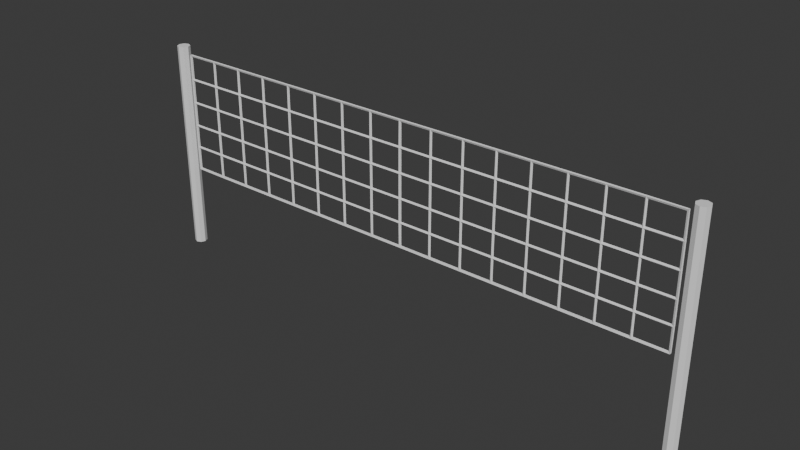 # Source: net.blend  (saved by Blender 5.2.44; exported with 4.5.12 LTS)
import bpy
from mathutils import Matrix  # noqa: F401  (used for matrix-valued properties, if any)

bpy.ops.wm.read_factory_settings(use_empty=True)
scene = bpy.context.scene
scene.name = 'Scene'

# ---- collections
col_collection = bpy.data.collections.new('Collection'); scene.collection.children.link(col_collection)
col_collection_1 = bpy.data.collections.new('Collection 1'); col_collection.children.link(col_collection_1)

# ---- materials (node trees are filled in below, after node groups)
mat_material = bpy.data.materials.new('Material')
mat_material.alpha_threshold = 0.0
mat_material.use_backface_culling_lightprobe_volume = False
mat_material.roughness = 0.5
mat_material.line_color = (0.0, 0.0, 0.0, 1.0)

# ---- material node trees
mat_material.use_nodes = True; mat_material.node_tree.nodes.clear()
_N = mat_material.node_tree.nodes; _L = mat_material.node_tree.links
n0 = _N.new('ShaderNodeOutputMaterial'); n0.name = 'Material Output'; n0.location = (200, 100)
n1 = _N.new('ShaderNodeBsdfPrincipled'); n1.name = 'Principled BSDF'; n1.location = (-200, 100)
n1.inputs[10].default_value = 0.005
_L.new(n1.outputs[0], n0.inputs[0])
n0.is_active_output = True

# ---- world
world_world = bpy.data.worlds.new('World'); scene.world = world_world
world_world.use_nodes = True; world_world.node_tree.nodes.clear()
_N = world_world.node_tree.nodes; _L = world_world.node_tree.links
n0 = _N.new('ShaderNodeOutputWorld'); n0.name = 'World Output'; n0.location = (200, 100)
n1 = _N.new('ShaderNodeBackground'); n1.name = 'Background'; n1.location = (-200, 100)
n1.inputs[0].default_value = (0.05088, 0.05088, 0.05088, 1.0)
_L.new(n1.outputs[0], n0.inputs[0])
n0.is_active_output = True
world_world.color = (0.05088, 0.05088, 0.05088)
world_world.sun_shadow_jitter_overblur = 0.0

# ---- meshes
me_cube = bpy.data.meshes.new('Cube')
me_cube.from_pydata([(5.476, 0.01135, 1.0), (5.476, 0.01135, -1.0), (5.476, -0.01135, 1.0), (5.476, -0.01135, -1.0), (0.0, 0.01135, 1.0), (0.0, 0.01135, -1.0), (0.0, -0.01135, 1.0), (0.0, -0.01135, -1.0), (4.792, 0.01135, -1.0), (4.107, 0.01135, -1.0), (3.423, 0.01135, -1.0), (2.738, 0.01135, -1.0), (2.054, 0.01135, -1.0), (1.369, 0.01135, -1.0), (0.6845, 0.01135, -1.0), (4.792, -0.01135, 1.0), (4.107, -0.01135, 1.0), (3.423, -0.01135, 1.0), (2.738, -0.01135, 1.0), (2.054, -0.01135, 1.0), (1.369, -0.01135, 1.0), (0.6845, -0.01135, 1.0), (0.6845, -0.01135, -1.0), (1.369, -0.01135, -1.0), (2.054, -0.01135, -1.0), (2.738, -0.01135, -1.0), (3.423, -0.01135, -1.0), (4.107, -0.01135, -1.0), (4.792, -0.01135, -1.0), (0.6845, 0.01135, 1.0), (1.369, 0.01135, 1.0), (2.054, 0.01135, 1.0), (2.738, 0.01135, 1.0), (3.423, 0.01135, 1.0), (4.107, 0.01135, 1.0), (4.792, 0.01135, 1.0), (5.476, 0.01135, 0.4849), (5.476, 0.01135, -0.0151), (5.476, 0.01135, -0.5151), (0.0, -0.01135, -0.5151), (0.0, -0.01135, -0.0151), (0.0, -0.01135, 0.4849), (5.476, -0.01135, 0.4849), (5.476, -0.01135, -0.0151), (5.476, -0.01135, -0.5151), (0.0, 0.01135, 0.4849), (0.0, 0.01135, -0.0151), (0.0, 0.01135, -0.5151), (0.6845, 0.01135, 0.4849), (0.6845, 0.01135, -0.0151), (0.6845, 0.01135, -0.5151), (1.369, 0.01135, 0.4849), (1.369, 0.01135, -0.0151), (1.369, 0.01135, -0.5151), (2.054, 0.01135, 0.4849), (2.054, 0.01135, -0.0151), (2.054, 0.01135, -0.5151), (2.738, 0.01135, 0.4849), (2.738, 0.01135, -0.0151), (2.738, 0.01135, -0.5151), (3.423, 0.01135, 0.4849), (3.423, 0.01135, -0.0151), (3.423, 0.01135, -0.5151), (4.107, 0.01135, 0.4849), (4.107, 0.01135, -0.0151), (4.107, 0.01135, -0.5151), (4.792, 0.01135, 0.4849), (4.792, 0.01135, -0.0151), (4.792, 0.01135, -0.5151), (4.792, -0.01135, 0.4849), (4.792, -0.01135, -0.0151), (4.792, -0.01135, -0.5151), (4.107, -0.01135, 0.4849), (4.107, -0.01135, -0.0151), (4.107, -0.01135, -0.5151), (3.423, -0.01135, 0.4849), (3.423, -0.01135, -0.0151), (3.423, -0.01135, -0.5151), (2.738, -0.01135, 0.4849), (2.738, -0.01135, -0.0151), (2.738, -0.01135, -0.5151), (2.054, -0.01135, 0.4849), (2.054, -0.01135, -0.0151), (2.054, -0.01135, -0.5151), (1.369, -0.01135, 0.4849), (1.369, -0.01135, -0.0151), (1.369, -0.01135, -0.5151), (0.6845, -0.01135, 0.4849), (0.6845, -0.01135, -0.0151), (0.6845, -0.01135, -0.5151), (0.0, 0.01135, -1.49), (0.0, -0.01135, -1.49), (0.6845, 0.01135, -1.49), (4.792, -0.01135, -1.49), (5.476, -0.01135, -1.49), (5.476, 0.01135, -1.49), (4.792, 0.01135, -1.49), (4.107, 0.01135, -1.49), (3.423, 0.01135, -1.49), (2.738, 0.01135, -1.49), (2.054, 0.01135, -1.49), (1.369, 0.01135, -1.49), (0.6845, -0.01135, -1.49), (1.369, -0.01135, -1.49), (2.054, -0.01135, -1.49), (2.738, -0.01135, -1.49), (3.423, -0.01135, -1.49), (4.107, -0.01135, -1.49)], [], [(29, 4, 6, 21), (87, 21, 6, 41), (41, 6, 4, 45), (23, 22, 102, 103), (36, 0, 2, 42), (66, 35, 0, 36), (45, 4, 29, 48), (48, 29, 30, 51), (51, 30, 31, 54), (54, 31, 32, 57), (57, 32, 33, 60), (60, 33, 34, 63), (63, 34, 35, 66), (8, 1, 95, 96), (22, 7, 91, 102), (1, 3, 94, 95), (14, 13, 101, 92), (28, 27, 107, 93), (13, 12, 100, 101), (27, 26, 106, 107), (42, 2, 15, 69), (69, 15, 16, 72), (72, 16, 17, 75), (75, 17, 18, 78), (78, 18, 19, 81), (81, 19, 20, 84), (84, 20, 21, 87), (0, 35, 15, 2), (35, 34, 16, 15), (34, 33, 17, 16), (33, 32, 18, 17), (32, 31, 19, 18), (31, 30, 20, 19), (30, 29, 21, 20), (23, 86, 89, 22), (86, 85, 88, 89), (85, 84, 87, 88), (24, 83, 86, 23), (83, 82, 85, 86), (82, 81, 84, 85), (25, 80, 83, 24), (80, 79, 82, 83), (79, 78, 81, 82), (26, 77, 80, 25), (77, 76, 79, 80), (76, 75, 78, 79), (27, 74, 77, 26), (74, 73, 76, 77), (73, 72, 75, 76), (28, 71, 74, 27), (71, 70, 73, 74), (70, 69, 72, 73), (3, 44, 71, 28), (44, 43, 70, 71), (43, 42, 69, 70), (9, 65, 68, 8), (65, 64, 67, 68), (64, 63, 66, 67), (10, 62, 65, 9), (62, 61, 64, 65), (61, 60, 63, 64), (11, 59, 62, 10), (59, 58, 61, 62), (58, 57, 60, 61), (12, 56, 59, 11), (56, 55, 58, 59), (55, 54, 57, 58), (13, 53, 56, 12), (53, 52, 55, 56), (52, 51, 54, 55), (14, 50, 53, 13), (50, 49, 52, 53), (49, 48, 51, 52), (5, 47, 50, 14), (47, 46, 49, 50), (46, 45, 48, 49), (8, 68, 38, 1), (68, 67, 37, 38), (67, 66, 36, 37), (1, 38, 44, 3), (38, 37, 43, 44), (37, 36, 42, 43), (7, 39, 47, 5), (39, 40, 46, 47), (40, 41, 45, 46), (22, 89, 39, 7), (89, 88, 40, 39), (88, 87, 41, 40), (96, 95, 94, 93), (90, 92, 102, 91), (92, 101, 103, 102), (101, 100, 104, 103), (100, 99, 105, 104), (99, 98, 106, 105), (98, 97, 107, 106), (97, 96, 93, 107), (9, 8, 96, 97), (24, 23, 103, 104), (10, 9, 97, 98), (25, 24, 104, 105), (7, 5, 90, 91), (11, 10, 98, 99), (26, 25, 105, 106), (3, 28, 93, 94), (5, 14, 92, 90), (12, 11, 99, 100)])
_uv = me_cube.uv_layers.new(name='UVMap')
_uv.uv.foreach_set('vector', [0.8438, 0.5, 0.875, 0.5, 0.875, 0.75, 0.8438, 0.75, 0.5606, 0.9688, 0.625, 0.9688, 0.625, 1.0, 0.5606, 1.0, 0.5606, 0.0, 0.625, 0.0, 0.625, 0.25, 0.5606, 0.25, 0.375, 0.9375, 0.375, 0.9688, 0.375, 0.9688, 0.375, 0.9375, 0.5606, 0.5, 0.625, 0.5, 0.625, 0.75, 0.5606, 0.75, 0.5606, 0.4688, 0.625, 0.4688, 0.625, 0.5, 0.5606, 0.5, 0.5606, 0.25, 0.625, 0.25, 0.625, 0.2812, 0.5606, 0.2812, 0.5606, 0.2812, 0.625, 0.2812, 0.625, 0.3125, 0.5606, 0.3125, 0.5606, 0.3125, 0.625, 0.3125, 0.625, 0.3438, 0.5606, 0.3438, 0.5606, 0.3438, 0.625, 0.3438, 0.625, 0.375, 0.5606, 0.375, 0.5606, 0.375, 0.625, 0.375, 0.625, 0.4062, 0.5606, 0.4062, 0.5606, 0.4062, 0.625, 0.4062, 0.625, 0.4375, 0.5606, 0.4375, 0.5606, 0.4375, 0.625, 0.4375, 0.625, 0.4688, 0.5606, 0.4688, 0.375, 0.4688, 0.375, 0.5, 0.375, 0.5, 0.375, 0.4688, 0.375, 0.9688, 0.375, 1.0, 0.375, 1.0, 0.375, 0.9688, 0.375, 0.5, 0.375, 0.75, 0.375, 0.75, 0.375, 0.5, 0.375, 0.2812, 0.375, 0.3125, 0.375, 0.3125, 0.375, 0.2812, 0.375, 0.7812, 0.375, 0.8125, 0.375, 0.8125, 0.375, 0.7812, 0.375, 0.3125, 0.375, 0.3438, 0.375, 0.3438, 0.375, 0.3125, 0.375, 0.8125, 0.375, 0.8438, 0.375, 0.8438, 0.375, 0.8125, 0.5606, 0.75, 0.625, 0.75, 0.625, 0.7812, 0.5606, 0.7812, 0.5606, 0.7812, 0.625, 0.7812, 0.625, 0.8125, 0.5606, 0.8125, 0.5606, 0.8125, 0.625, 0.8125, 0.625, 0.8438, 0.5606, 0.8438, 0.5606, 0.8438, 0.625, 0.8438, 0.625, 0.875, 0.5606, 0.875, 0.5606, 0.875, 0.625, 0.875, 0.625, 0.9062, 0.5606, 0.9062, 0.5606, 0.9062, 0.625, 0.9062, 0.625, 0.9375, 0.5606, 0.9375, 0.5606, 0.9375, 0.625, 0.9375, 0.625, 0.9688, 0.5606, 0.9688, 0.625, 0.5, 0.6562, 0.5, 0.6562, 0.75, 0.625, 0.75, 0.6562, 0.5, 0.6875, 0.5, 0.6875, 0.75, 0.6562, 0.75, 0.6875, 0.5, 0.7188, 0.5, 0.7188, 0.75, 0.6875, 0.75, 0.7188, 0.5, 0.75, 0.5, 0.75, 0.75, 0.7188, 0.75, 0.75, 0.5, 0.7812, 0.5, 0.7812, 0.75, 0.75, 0.75, 0.7812, 0.5, 0.8125, 0.5, 0.8125, 0.75, 0.7812, 0.75, 0.8125, 0.5, 0.8438, 0.5, 0.8438, 0.75, 0.8125, 0.75, 0.375, 0.9375, 0.4356, 0.9375, 0.4356, 0.9688, 0.375, 0.9688, 0.4356, 0.9375, 0.4981, 0.9375, 0.4981, 0.9688, 0.4356, 0.9688, 0.4981, 0.9375, 0.5606, 0.9375, 0.5606, 0.9688, 0.4981, 0.9688, 0.375, 0.9062, 0.4356, 0.9062, 0.4356, 0.9375, 0.375, 0.9375, 0.4356, 0.9062, 0.4981, 0.9062, 0.4981, 0.9375, 0.4356, 0.9375, 0.4981, 0.9062, 0.5606, 0.9062, 0.5606, 0.9375, 0.4981, 0.9375, 0.375, 0.875, 0.4356, 0.875, 0.4356, 0.9062, 0.375, 0.9062, 0.4356, 0.875, 0.4981, 0.875, 0.4981, 0.9062, 0.4356, 0.9062, 0.4981, 0.875, 0.5606, 0.875, 0.5606, 0.9062, 0.4981, 0.9062, 0.375, 0.8438, 0.4356, 0.8438, 0.4356, 0.875, 0.375, 0.875, 0.4356, 0.8438, 0.4981, 0.8437, 0.4981, 0.875, 0.4356, 0.875, 0.4981, 0.8437, 0.5606, 0.8438, 0.5606, 0.875, 0.4981, 0.875, 0.375, 0.8125, 0.4356, 0.8125, 0.4356, 0.8438, 0.375, 0.8438, 0.4356, 0.8125, 0.4981, 0.8125, 0.4981, 0.8437, 0.4356, 0.8438, 0.4981, 0.8125, 0.5606, 0.8125, 0.5606, 0.8438, 0.4981, 0.8437, 0.375, 0.7812, 0.4356, 0.7812, 0.4356, 0.8125, 0.375, 0.8125, 0.4356, 0.7812, 0.4981, 0.7812, 0.4981, 0.8125, 0.4356, 0.8125, 0.4981, 0.7812, 0.5606, 0.7812, 0.5606, 0.8125, 0.4981, 0.8125, 0.375, 0.75, 0.4356, 0.75, 0.4356, 0.7812, 0.375, 0.7812, 0.4356, 0.75, 0.4981, 0.75, 0.4981, 0.7812, 0.4356, 0.7812, 0.4981, 0.75, 0.5606, 0.75, 0.5606, 0.7812, 0.4981, 0.7812, 0.375, 0.4375, 0.4356, 0.4375, 0.4356, 0.4688, 0.375, 0.4688, 0.4356, 0.4375, 0.4981, 0.4375, 0.4981, 0.4687, 0.4356, 0.4688, 0.4981, 0.4375, 0.5606, 0.4375, 0.5606, 0.4688, 0.4981, 0.4687, 0.375, 0.4062, 0.4356, 0.4062, 0.4356, 0.4375, 0.375, 0.4375, 0.4356, 0.4062, 0.4981, 0.4062, 0.4981, 0.4375, 0.4356, 0.4375, 0.4981, 0.4062, 0.5606, 0.4062, 0.5606, 0.4375, 0.4981, 0.4375, 0.375, 0.375, 0.4356, 0.375, 0.4356, 0.4062, 0.375, 0.4062, 0.4356, 0.375, 0.4981, 0.375, 0.4981, 0.4062, 0.4356, 0.4062, 0.4981, 0.375, 0.5606, 0.375, 0.5606, 0.4062, 0.4981, 0.4062, 0.375, 0.3438, 0.4356, 0.3438, 0.4356, 0.375, 0.375, 0.375, 0.4356, 0.3438, 0.4981, 0.3438, 0.4981, 0.375, 0.4356, 0.375, 0.4981, 0.3438, 0.5606, 0.3438, 0.5606, 0.375, 0.4981, 0.375, 0.375, 0.3125, 0.4356, 0.3125, 0.4356, 0.3438, 0.375, 0.3438, 0.4356, 0.3125, 0.4981, 0.3125, 0.4981, 0.3438, 0.4356, 0.3438, 0.4981, 0.3125, 0.5606, 0.3125, 0.5606, 0.3438, 0.4981, 0.3438, 0.375, 0.2812, 0.4356, 0.2812, 0.4356, 0.3125, 0.375, 0.3125, 0.4356, 0.2812, 0.4981, 0.2812, 0.4981, 0.3125, 0.4356, 0.3125, 0.4981, 0.2812, 0.5606, 0.2812, 0.5606, 0.3125, 0.4981, 0.3125, 0.375, 0.25, 0.4356, 0.25, 0.4356, 0.2812, 0.375, 0.2812, 0.4356, 0.25, 0.4981, 0.25, 0.4981, 0.2812, 0.4356, 0.2812, 0.4981, 0.25, 0.5606, 0.25, 0.5606, 0.2812, 0.4981, 0.2812, 0.375, 0.4688, 0.4356, 0.4688, 0.4356, 0.5, 0.375, 0.5, 0.4356, 0.4688, 0.4981, 0.4687, 0.4981, 0.5, 0.4356, 0.5, 0.4981, 0.4687, 0.5606, 0.4688, 0.5606, 0.5, 0.4981, 0.5, 0.375, 0.5, 0.4356, 0.5, 0.4356, 0.75, 0.375, 0.75, 0.4356, 0.5, 0.4981, 0.5, 0.4981, 0.75, 0.4356, 0.75, 0.4981, 0.5, 0.5606, 0.5, 0.5606, 0.75, 0.4981, 0.75, 0.375, 0.0, 0.4356, 0.0, 0.4356, 0.25, 0.375, 0.25, 0.4356, 0.0, 0.4981, 0.0, 0.4981, 0.25, 0.4356, 0.25, 0.4981, 0.0, 0.5606, 0.0, 0.5606, 0.25, 0.4981, 0.25, 0.375, 0.9688, 0.4356, 0.9688, 0.4356, 1.0, 0.375, 1.0, 0.4356, 0.9688, 0.4981, 0.9688, 0.4981, 1.0, 0.4356, 1.0, 0.4981, 0.9688, 0.5606, 0.9688, 0.5606, 1.0, 0.4981, 1.0, 0.3438, 0.5, 0.375, 0.5, 0.375, 0.75, 0.3438, 0.75, 0.125, 0.5, 0.1562, 0.5, 0.1562, 0.75, 0.125, 0.75, 0.1562, 0.5, 0.1875, 0.5, 0.1875, 0.75, 0.1562, 0.75, 0.1875, 0.5, 0.2188, 0.5, 0.2188, 0.75, 0.1875, 0.75, 0.2188, 0.5, 0.25, 0.5, 0.25, 0.75, 0.2188, 0.75, 0.25, 0.5, 0.2812, 0.5, 0.2812, 0.75, 0.25, 0.75, 0.2812, 0.5, 0.3125, 0.5, 0.3125, 0.75, 0.2812, 0.75, 0.3125, 0.5, 0.3438, 0.5, 0.3438, 0.75, 0.3125, 0.75, 0.375, 0.4375, 0.375, 0.4688, 0.375, 0.4688, 0.375, 0.4375, 0.375, 0.9062, 0.375, 0.9375, 0.375, 0.9375, 0.375, 0.9062, 0.375, 0.4062, 0.375, 0.4375, 0.375, 0.4375, 0.375, 0.4062, 0.375, 0.875, 0.375, 0.9062, 0.375, 0.9062, 0.375, 0.875, 0.375, 0.0, 0.375, 0.25, 0.375, 0.25, 0.375, 0.0, 0.375, 0.375, 0.375, 0.4062, 0.375, 0.4062, 0.375, 0.375, 0.375, 0.8438, 0.375, 0.875, 0.375, 0.875, 0.375, 0.8438, 0.375, 0.75, 0.375, 0.7812, 0.375, 0.7812, 0.375, 0.75, 0.375, 0.25, 0.375, 0.2812, 0.375, 0.2812, 0.375, 0.25, 0.375, 0.3438, 0.375, 0.375, 0.375, 0.375, 0.375, 0.3438])
me_cube.materials.append(mat_material)
me_cube.use_mirror_vertex_groups = False
me_cube.update()
me_cylinder = bpy.data.meshes.new('Cylinder')
me_cylinder.from_pydata([(0.0, 1.0, -1.0), (0.0, 1.0, 0.6344), (0.7071, 0.7071, -1.0), (0.7071, 0.7071, 0.6344), (1.0, 0.0, -1.0), (1.0, 0.0, 0.6344), (0.7071, -0.7071, -1.0), (0.7071, -0.7071, 0.6344), (0.0, -1.0, -1.0), (0.0, -1.0, 0.6344), (-0.7071, -0.7071, -1.0), (-0.7071, -0.7071, 0.6344), (-1.0, 0.0, -1.0), (-1.0, 0.0, 0.6344), (-0.7071, 0.7071, -1.0), (-0.7071, 0.7071, 0.6344)], [], [(0, 1, 3, 2), (2, 3, 5, 4), (4, 5, 7, 6), (6, 7, 9, 8), (8, 9, 11, 10), (10, 11, 13, 12), (3, 1, 15, 13, 11, 9, 7, 5), (12, 13, 15, 14), (14, 15, 1, 0), (0, 2, 4, 6, 8, 10, 12, 14)])
_uv = me_cylinder.uv_layers.new(name='UVMap')
_uv.uv.foreach_set('vector', [1.0, 0.5, 1.0, 1.0, 0.875, 1.0, 0.875, 0.5, 0.875, 0.5, 0.875, 1.0, 0.75, 1.0, 0.75, 0.5, 0.75, 0.5, 0.75, 1.0, 0.625, 1.0, 0.625, 0.5, 0.625, 0.5, 0.625, 1.0, 0.5, 1.0, 0.5, 0.5, 0.5, 0.5, 0.5, 1.0, 0.375, 1.0, 0.375, 0.5, 0.375, 0.5, 0.375, 1.0, 0.25, 1.0, 0.25, 0.5, 0.4197, 0.4197, 0.25, 0.49, 0.08029, 0.4197, 0.01, 0.25, 0.08029, 0.08029, 0.25, 0.01, 0.4197, 0.08029, 0.49, 0.25, 0.25, 0.5, 0.25, 1.0, 0.125, 1.0, 0.125, 0.5, 0.125, 0.5, 0.125, 1.0, 0.0, 1.0, 0.0, 0.5, 0.75, 0.49, 0.9197, 0.4197, 0.99, 0.25, 0.9197, 0.08029, 0.75, 0.01, 0.5803, 0.08029, 0.51, 0.25, 0.5803, 0.4197])
me_cylinder.update()

# ---- objects
ob_net = bpy.data.objects.new('Net', me_cube)
ob_cylinder = bpy.data.objects.new('Cylinder', me_cylinder)

# ---- transforms, parenting, visibility, modifiers, constraints
ob_net.location = (0.0, 0.0, 3.21)
ob_net.lock_rotations_4d = False
ob_net.empty_display_type = 'ARROWS'
ob_net.lineart.crease_threshold = 0.0
_m = ob_net.modifiers.new('Mirror', 'MIRROR')
_m.use_clip = True
_m = ob_net.modifiers.new('Wireframe', 'WIREFRAME')
_m.thickness = 0.04
ob_cylinder.location = (5.69, 0.0, 2.658)
ob_cylinder.scale = (0.1306, 0.1306, 2.71)
_m = ob_cylinder.modifiers.new('Mirror', 'MIRROR')
_m.mirror_object = ob_net

# ---- collection membership
col_collection.objects.link(ob_net)
col_collection_1.objects.link(ob_cylinder)

# ---- scene / render settings (as saved in the file)
scene.frame_start = 1; scene.frame_end = 250; scene.frame_set(1)
scene.render.engine = 'BLENDER_EEVEE_NEXT'
scene.render.bake_bias = 0.0
scene.render.bake_samples = 0
scene.render.compositor_device = 'GPU'
scene.eevee.use_volume_custom_range = False
scene.eevee.fast_gi_thickness_near = 0.1
scene.eevee.fast_gi_thickness_far = 0.0
scene.eevee.ray_tracing_options.screen_trace_thickness = 0.1
bpy.context.view_layer.update()

# ---- added for rendering (the .blend has no active camera and no usable light): camera, sun
cam_auto = bpy.data.cameras.new('AutoCamera')
cam_auto.lens = 50.0
cam_auto.sensor_width = 36.0
cam_auto.clip_end = 1000.0
ob_auto_camera = bpy.data.objects.new('AutoCamera', cam_auto)
scene.collection.objects.link(ob_auto_camera)
ob_auto_camera.location = (11.5273, -13.8328, 11.3845)
ob_auto_camera.rotation_euler = (1.09748, -7.21219e-08, 0.694738)
scene.camera = ob_auto_camera
light_auto_sun = bpy.data.lights.new('AutoSun', 'SUN')
light_auto_sun.energy = 3.0
light_auto_sun.angle = 0.0523599
ob_auto_sun = bpy.data.objects.new('AutoSun', light_auto_sun)
scene.collection.objects.link(ob_auto_sun)
ob_auto_sun.rotation_euler = (0.872665, 0.174533, 0.523599)
bpy.context.view_layer.update()

